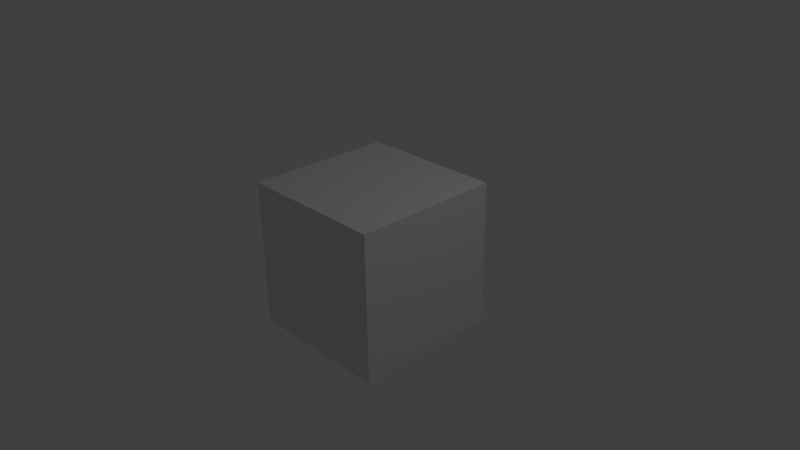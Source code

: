 # Source: red_block.blend  (saved by Blender 2.76.0; exported with 4.5.12 LTS)
import bpy
from mathutils import Matrix  # noqa: F401  (used for matrix-valued properties, if any)

bpy.ops.wm.read_factory_settings(use_empty=True)
scene = bpy.context.scene
scene.name = 'Scene'

# ---- collections
col_collection_1 = bpy.data.collections.new('Collection 1'); scene.collection.children.link(col_collection_1)

# ---- materials (node trees are filled in below, after node groups)
mat_material = bpy.data.materials.new('Material')
mat_material.alpha_threshold = 0.0
mat_material.use_transparent_shadow = False
mat_material.roughness = 0.5
mat_material.line_color = (0.0, 0.0, 0.0, 1.0)

# ---- material node trees

# ---- world
world_world = bpy.data.worlds.new('World'); scene.world = world_world
world_world.color = (0.05088, 0.05088, 0.05088)
world_world.use_sun_shadow = False
world_world.sun_shadow_jitter_overblur = 0.0
world_world.cycles.sampling_method = 'MANUAL'
world_world.cycles.sample_map_resolution = 256

# ---- cameras
cam_camera = bpy.data.cameras.new('Camera')
cam_camera.clip_end = 100.0
cam_camera.lens = 35.0
cam_camera.sensor_width = 32.0
cam_camera.sensor_height = 18.0
cam_camera.ortho_scale = 7.314
cam_camera.dof.focus_distance = 0.0
cam_camera.dof.aperture_fstop = 128.0

# ---- lights
light_lamp = bpy.data.lights.new('Lamp', 'POINT')
light_lamp.transmission_factor = 0.0
light_lamp.cutoff_distance = 30.0
light_lamp.energy = 100.0
light_lamp.shadow_buffer_clip_start = 1.001
light_lamp.shadow_soft_size = 0.1
light_lamp.shadow_maximum_resolution = 0.006
light_lamp.use_absolute_resolution = True
light_lamp.cycles.use_multiple_importance_sampling = False

# ---- meshes
me_cube = bpy.data.meshes.new('Cube')
me_cube.from_pydata([(1.0, 1.0, -1.0), (1.0, -1.0, -1.0), (-1.0, -1.0, -1.0), (-1.0, 1.0, -1.0), (1.0, 1.0, 1.0), (1.0, -1.0, 1.0), (-1.0, -1.0, 1.0), (-1.0, 1.0, 1.0), (1.0, -5.96e-08, -1.0), (-1.0, 2.98e-07, -1.0), (1.0, -5.364e-07, 1.0), (-1.0, 1.788e-07, 1.0)], [], [(8, 1, 2, 9), (10, 11, 6, 5), (8, 10, 5, 1), (1, 5, 6, 2), (9, 11, 7, 3), (4, 0, 3, 7), (2, 6, 11, 9), (0, 4, 10, 8), (4, 7, 11, 10), (0, 8, 9, 3)])
_uv = me_cube.uv_layers.new(name='UVMap')
_uv.uv.foreach_set('vector', [0.2156, 0.6812, 0.203, 0.6802, 0.2084, 0.6613, 0.2153, 0.6616, 0.07575, 0.3889, 0.03216, 0.3889, 0.03216, 0.3671, 0.07575, 0.3671, 0.1193, 0.3889, 0.07575, 0.3889, 0.07575, 0.3671, 0.1193, 0.3671, 0.203, 0.6802, 0.18, 0.6603, 0.2044, 0.6421, 0.2084, 0.6613, 0.2153, 0.6616, 0.2171, 0.6421, 0.23, 0.6465, 0.2215, 0.6618, 0.245, 0.6627, 0.2288, 0.6778, 0.2215, 0.6618, 0.23, 0.6465, 0.2084, 0.6613, 0.2044, 0.6421, 0.2171, 0.6421, 0.2153, 0.6616, 0.1193, 0.4107, 0.07575, 0.4107, 0.07575, 0.3889, 0.1193, 0.3889, 0.07575, 0.4107, 0.03216, 0.4107, 0.03216, 0.3889, 0.07575, 0.3889, 0.2288, 0.6778, 0.2156, 0.6812, 0.2153, 0.6616, 0.2215, 0.6618])
me_cube.materials.append(mat_material)
me_cube.use_remesh_preserve_volume = False
me_cube.use_remesh_preserve_attributes = False
me_cube.use_mirror_vertex_groups = False
me_cube.update()

# ---- objects
ob_cube = bpy.data.objects.new('Cube', me_cube)
ob_lamp = bpy.data.objects.new('Lamp', light_lamp)
ob_camera = bpy.data.objects.new('Camera', cam_camera)

# ---- transforms, parenting, visibility, modifiers, constraints
ob_cube.location = (0.0, 0.0, 0.0)
ob_cube.lock_rotations_4d = False
ob_cube.empty_display_type = 'ARROWS'
ob_cube.lineart.crease_threshold = 0.0
ob_lamp.location = (4.076, 1.005, 5.904)
ob_lamp.rotation_euler = (0.6503, 0.05522, 1.866)
ob_lamp.lock_rotations_4d = False
ob_lamp.empty_display_type = 'ARROWS'
ob_lamp.color = (0.0, 0.0, 0.0, 0.0)
ob_lamp.lineart.crease_threshold = 0.0
ob_camera.location = (7.481, -6.508, 5.344)
ob_camera.rotation_euler = (1.109, 0.01082, 0.8149)
ob_camera.lock_rotations_4d = False
ob_camera.empty_display_type = 'ARROWS'
ob_camera.color = (0.0, 0.0, 0.0, 0.0)
ob_camera.display_type = 'WIRE'
ob_camera.lineart.crease_threshold = 0.0

# ---- collection membership
col_collection_1.objects.link(ob_cube)
col_collection_1.objects.link(ob_lamp)
col_collection_1.objects.link(ob_camera)

# ---- scene / render settings (as saved in the file)
scene.camera = ob_camera
scene.frame_start = 1; scene.frame_end = 250; scene.frame_set(1)
scene.render.engine = 'BLENDER_EEVEE_NEXT'
scene.render.resolution_percentage = 50
scene.render.dither_intensity = 0.0
scene.cycles.use_denoising = False
scene.cycles.samples = 10
scene.cycles.sampling_pattern = 'TABULATED_SOBOL'
scene.cycles.light_sampling_threshold = 0.0
scene.cycles.use_adaptive_sampling = False
scene.cycles.use_light_tree = False
scene.cycles.blur_glossy = 0.0
scene.cycles.pixel_filter_type = 'GAUSSIAN'
scene.cycles.sample_clamp_indirect = 0.0
scene.view_settings.view_transform = 'Standard'
bpy.context.view_layer.update()
